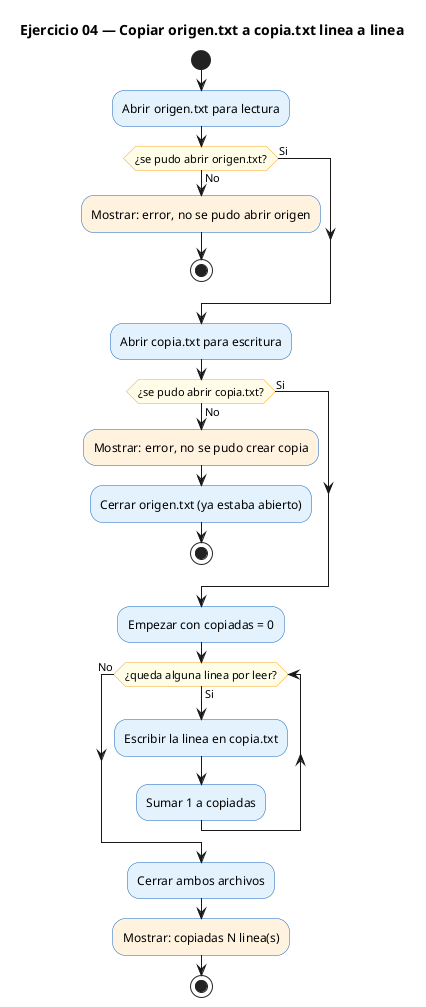

The diagram above was rendered by PlantUML. Its source (embedded in the PNG):
@startuml
' PlantUML (Activity) — Ejercicio 04 Archivos: copiar origen.txt a copia.txt
' Render: java -jar ~/.local/bin/plantuml.jar -tpng ej04_plantuml.puml
title Ejercicio 04 — Copiar origen.txt a copia.txt linea a linea

skinparam backgroundColor white
skinparam defaultFontName Helvetica
skinparam ActivityBackgroundColor #E3F2FD
skinparam ActivityBorderColor #1565C0
skinparam ActivityDiamondBackgroundColor #FFFDE7
skinparam ActivityDiamondBorderColor #F9A825

start
:Abrir origen.txt para lectura;
if (¿se pudo abrir origen.txt?) then (No)
  #FFF3E0:Mostrar: error, no se pudo abrir origen;
  stop
else (Si)
endif
:Abrir copia.txt para escritura;
if (¿se pudo abrir copia.txt?) then (No)
  #FFF3E0:Mostrar: error, no se pudo crear copia;
  :Cerrar origen.txt (ya estaba abierto);
  stop
else (Si)
endif
:Empezar con copiadas = 0;
while (¿queda alguna linea por leer?) is (Si)
  :Escribir la linea en copia.txt;
  :Sumar 1 a copiadas;
endwhile (No)
:Cerrar ambos archivos;
#FFF3E0:Mostrar: copiadas N linea(s);
stop
@enduml